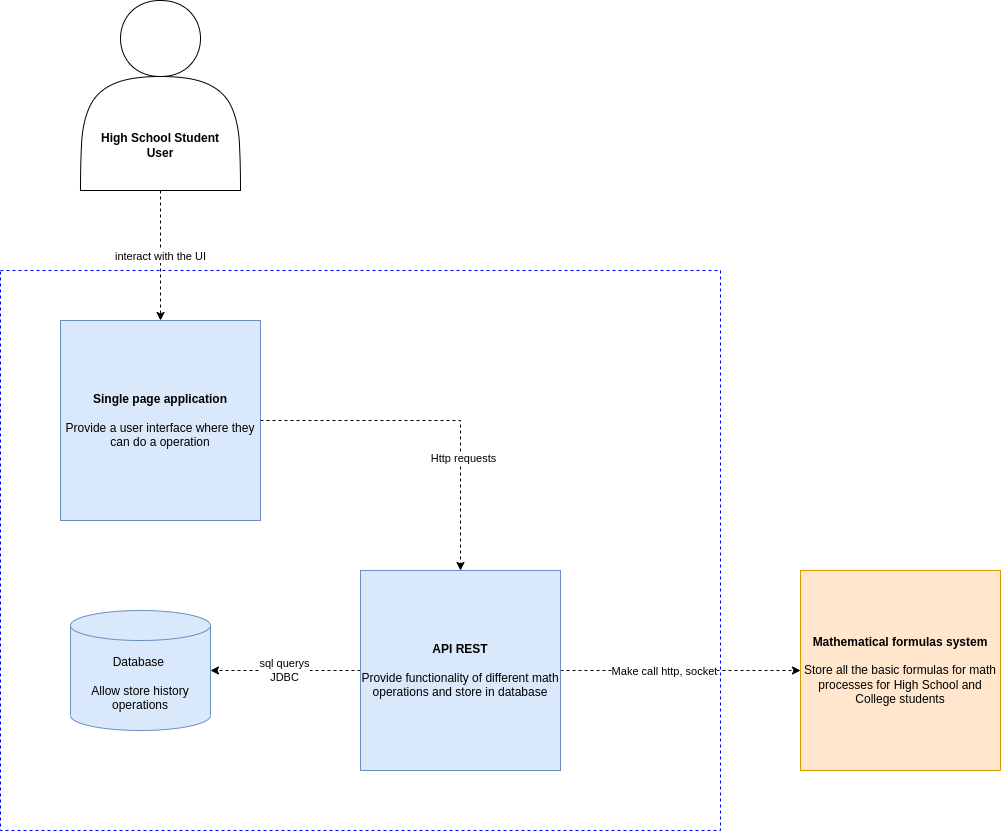

The diagram above was exported from draw.io. Its source (the exported page's mxGraphModel, read from the mxfile embedded in the PNG):
<mxGraphModel dx="2049" dy="1081" grid="1" gridSize="10" guides="1" tooltips="1" connect="1" arrows="1" fold="1" page="1" pageScale="1" pageWidth="850" pageHeight="1100" math="0" shadow="0">
  <root>
    <mxCell id="0" />
    <mxCell id="1" parent="0" />
    <mxCell id="vyxvbz4564KHmS8q9Bax-11" value="" style="rounded=0;whiteSpace=wrap;html=1;dashed=1;strokeColor=#0000FF;" vertex="1" parent="1">
      <mxGeometry x="100" y="340" width="720" height="560" as="geometry" />
    </mxCell>
    <mxCell id="vyxvbz4564KHmS8q9Bax-6" value="interact with the UI" style="edgeStyle=orthogonalEdgeStyle;rounded=0;orthogonalLoop=1;jettySize=auto;html=1;dashed=1;" edge="1" parent="1" source="vyxvbz4564KHmS8q9Bax-1" target="vyxvbz4564KHmS8q9Bax-5">
      <mxGeometry relative="1" as="geometry" />
    </mxCell>
    <mxCell id="vyxvbz4564KHmS8q9Bax-1" value="" style="shape=actor;whiteSpace=wrap;html=1;" vertex="1" parent="1">
      <mxGeometry x="180" y="70" width="160" height="190" as="geometry" />
    </mxCell>
    <mxCell id="vyxvbz4564KHmS8q9Bax-2" value="&lt;b&gt;High School Student User&lt;/b&gt;" style="text;html=1;strokeColor=none;fillColor=none;align=center;verticalAlign=middle;whiteSpace=wrap;rounded=0;" vertex="1" parent="1">
      <mxGeometry x="190" y="200" width="140" height="30" as="geometry" />
    </mxCell>
    <mxCell id="vyxvbz4564KHmS8q9Bax-8" value="sql querys&lt;br&gt;JDBC" style="edgeStyle=orthogonalEdgeStyle;rounded=0;orthogonalLoop=1;jettySize=auto;html=1;dashed=1;" edge="1" parent="1" source="vyxvbz4564KHmS8q9Bax-3" target="vyxvbz4564KHmS8q9Bax-4">
      <mxGeometry x="0.0095" relative="1" as="geometry">
        <mxPoint as="offset" />
      </mxGeometry>
    </mxCell>
    <mxCell id="vyxvbz4564KHmS8q9Bax-13" style="edgeStyle=orthogonalEdgeStyle;rounded=0;orthogonalLoop=1;jettySize=auto;html=1;dashed=1;" edge="1" parent="1" source="vyxvbz4564KHmS8q9Bax-3" target="vyxvbz4564KHmS8q9Bax-9">
      <mxGeometry relative="1" as="geometry" />
    </mxCell>
    <mxCell id="vyxvbz4564KHmS8q9Bax-14" value="Make call http, socket" style="edgeLabel;html=1;align=center;verticalAlign=middle;resizable=0;points=[];" vertex="1" connectable="0" parent="vyxvbz4564KHmS8q9Bax-13">
      <mxGeometry x="-0.1464" relative="1" as="geometry">
        <mxPoint as="offset" />
      </mxGeometry>
    </mxCell>
    <mxCell id="vyxvbz4564KHmS8q9Bax-3" value="&lt;b&gt;API REST&lt;/b&gt;&lt;br&gt;&lt;br&gt;Provide functionality of different math operations and store in database" style="whiteSpace=wrap;html=1;aspect=fixed;fillColor=#dae8fc;strokeColor=#6c8ebf;" vertex="1" parent="1">
      <mxGeometry x="460" y="640" width="200" height="200" as="geometry" />
    </mxCell>
    <mxCell id="vyxvbz4564KHmS8q9Bax-4" value="Database&amp;nbsp;&lt;br&gt;&lt;br&gt;Allow store history operations" style="shape=cylinder3;whiteSpace=wrap;html=1;boundedLbl=1;backgroundOutline=1;size=15;fillColor=#dae8fc;strokeColor=#6c8ebf;" vertex="1" parent="1">
      <mxGeometry x="170" y="680" width="140" height="120" as="geometry" />
    </mxCell>
    <mxCell id="vyxvbz4564KHmS8q9Bax-7" style="edgeStyle=orthogonalEdgeStyle;rounded=0;orthogonalLoop=1;jettySize=auto;html=1;entryX=0.5;entryY=0;entryDx=0;entryDy=0;dashed=1;" edge="1" parent="1" source="vyxvbz4564KHmS8q9Bax-5" target="vyxvbz4564KHmS8q9Bax-3">
      <mxGeometry relative="1" as="geometry" />
    </mxCell>
    <mxCell id="vyxvbz4564KHmS8q9Bax-12" value="Http requests" style="edgeLabel;html=1;align=center;verticalAlign=middle;resizable=0;points=[];" vertex="1" connectable="0" parent="vyxvbz4564KHmS8q9Bax-7">
      <mxGeometry x="0.3576" y="2" relative="1" as="geometry">
        <mxPoint as="offset" />
      </mxGeometry>
    </mxCell>
    <mxCell id="vyxvbz4564KHmS8q9Bax-5" value="&lt;b&gt;Single page application&lt;/b&gt;&lt;br&gt;&lt;br&gt;Provide a user interface where they can do a operation" style="whiteSpace=wrap;html=1;aspect=fixed;fillColor=#dae8fc;strokeColor=#6c8ebf;" vertex="1" parent="1">
      <mxGeometry x="160" y="390" width="200" height="200" as="geometry" />
    </mxCell>
    <mxCell id="vyxvbz4564KHmS8q9Bax-9" value="&lt;b&gt;Mathematical formulas system&lt;/b&gt;&lt;br&gt;&lt;br&gt;Store all the basic formulas for math processes for High School and College students" style="whiteSpace=wrap;html=1;aspect=fixed;fillColor=#ffe6cc;strokeColor=#d79b00;" vertex="1" parent="1">
      <mxGeometry x="900" y="640" width="200" height="200" as="geometry" />
    </mxCell>
  </root>
</mxGraphModel>